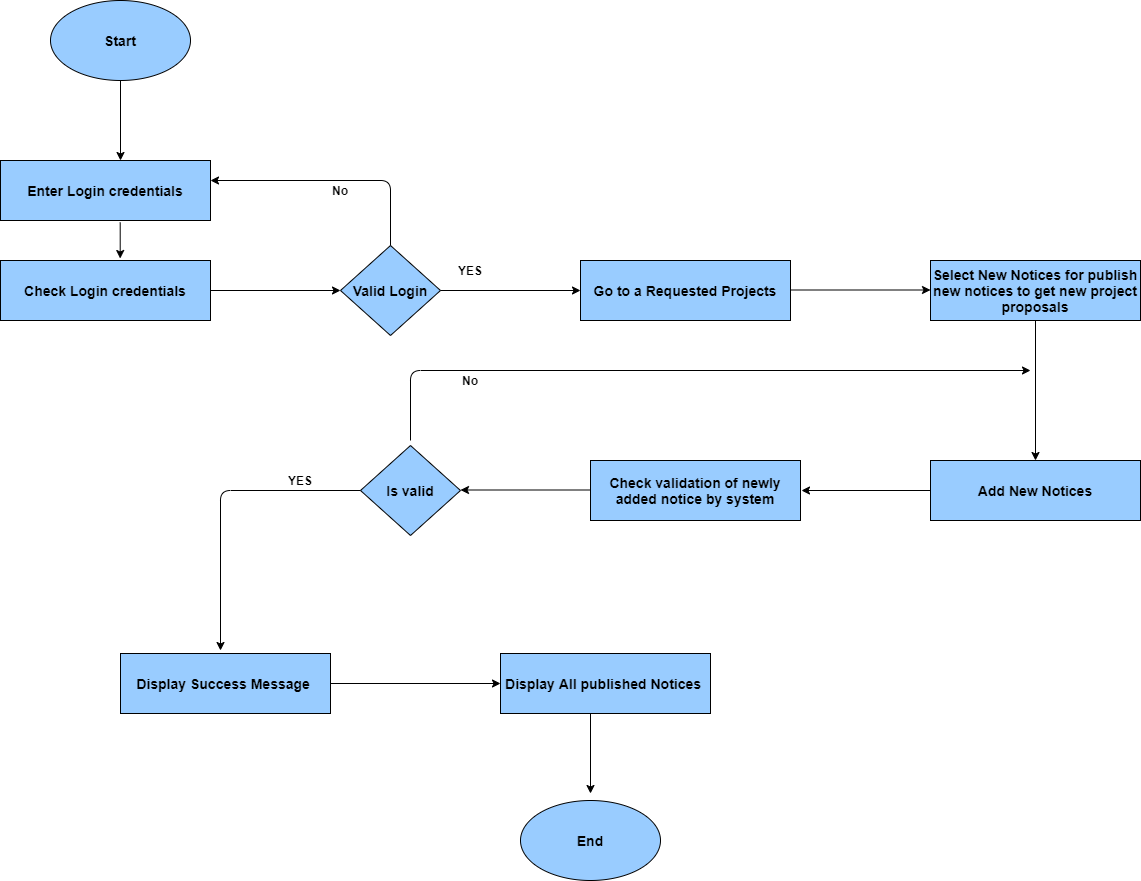

The diagram above was exported from draw.io. Its source (the exported page's mxGraphModel, read from the mxfile embedded in the PNG):
<mxGraphModel dx="1278" dy="2177" grid="1" gridSize="10" guides="1" tooltips="1" connect="1" arrows="1" fold="1" page="1" pageScale="1" pageWidth="1169" pageHeight="1654" math="0" shadow="0">
  <root>
    <mxCell id="XWyKSHBFejD3gjSLMWBs-0" />
    <mxCell id="XWyKSHBFejD3gjSLMWBs-1" parent="XWyKSHBFejD3gjSLMWBs-0" />
    <mxCell id="26OLBZnqwyQ-MaOpuT20-1" value="" style="endArrow=classic;html=1;exitX=0.57;exitY=1.033;exitDx=0;exitDy=0;exitPerimeter=0;entryX=0.57;entryY=-0.033;entryDx=0;entryDy=0;entryPerimeter=0;" edge="1" parent="XWyKSHBFejD3gjSLMWBs-1" source="26OLBZnqwyQ-MaOpuT20-25" target="26OLBZnqwyQ-MaOpuT20-2">
      <mxGeometry width="50" height="50" relative="1" as="geometry">
        <mxPoint x="150" y="-1240" as="sourcePoint" />
        <mxPoint x="160" y="-1190" as="targetPoint" />
      </mxGeometry>
    </mxCell>
    <mxCell id="26OLBZnqwyQ-MaOpuT20-2" value="&lt;font style=&quot;font-size: 14px&quot;&gt;&lt;b&gt;Check Login credentials&lt;/b&gt;&lt;/font&gt;" style="rounded=0;whiteSpace=wrap;html=1;fillColor=#99CCFF;" vertex="1" parent="XWyKSHBFejD3gjSLMWBs-1">
      <mxGeometry x="40" y="-1220" width="210" height="60" as="geometry" />
    </mxCell>
    <mxCell id="26OLBZnqwyQ-MaOpuT20-3" value="" style="endArrow=classic;html=1;exitX=1;exitY=0.5;exitDx=0;exitDy=0;" edge="1" parent="XWyKSHBFejD3gjSLMWBs-1" source="26OLBZnqwyQ-MaOpuT20-2">
      <mxGeometry width="50" height="50" relative="1" as="geometry">
        <mxPoint x="340" y="-1150" as="sourcePoint" />
        <mxPoint x="380" y="-1190" as="targetPoint" />
      </mxGeometry>
    </mxCell>
    <mxCell id="26OLBZnqwyQ-MaOpuT20-4" value="&lt;font style=&quot;font-size: 14px&quot;&gt;&lt;b&gt;Valid Login&lt;/b&gt;&lt;/font&gt;" style="rhombus;whiteSpace=wrap;html=1;fillColor=#99CCFF;" vertex="1" parent="XWyKSHBFejD3gjSLMWBs-1">
      <mxGeometry x="380" y="-1235" width="100" height="90" as="geometry" />
    </mxCell>
    <mxCell id="26OLBZnqwyQ-MaOpuT20-5" value="" style="endArrow=classic;html=1;exitX=1;exitY=0.5;exitDx=0;exitDy=0;" edge="1" parent="XWyKSHBFejD3gjSLMWBs-1" source="26OLBZnqwyQ-MaOpuT20-4">
      <mxGeometry width="50" height="50" relative="1" as="geometry">
        <mxPoint x="590" y="-1150" as="sourcePoint" />
        <mxPoint x="620" y="-1190" as="targetPoint" />
      </mxGeometry>
    </mxCell>
    <mxCell id="26OLBZnqwyQ-MaOpuT20-6" value="&lt;b&gt;YES&lt;/b&gt;" style="text;html=1;strokeColor=none;fillColor=none;align=center;verticalAlign=middle;whiteSpace=wrap;rounded=0;" vertex="1" parent="XWyKSHBFejD3gjSLMWBs-1">
      <mxGeometry x="490" y="-1220" width="40" height="20" as="geometry" />
    </mxCell>
    <mxCell id="26OLBZnqwyQ-MaOpuT20-8" value="" style="edgeStyle=elbowEdgeStyle;elbow=vertical;endArrow=classic;html=1;entryX=1;entryY=0.333;entryDx=0;entryDy=0;entryPerimeter=0;" edge="1" parent="XWyKSHBFejD3gjSLMWBs-1" target="26OLBZnqwyQ-MaOpuT20-25">
      <mxGeometry width="50" height="50" relative="1" as="geometry">
        <mxPoint x="430" y="-1235" as="sourcePoint" />
        <mxPoint x="260" y="-1300" as="targetPoint" />
        <Array as="points">
          <mxPoint x="310" y="-1300" />
          <mxPoint x="350" y="-1300" />
        </Array>
      </mxGeometry>
    </mxCell>
    <mxCell id="26OLBZnqwyQ-MaOpuT20-10" value="&lt;b&gt;No&lt;/b&gt;" style="text;html=1;strokeColor=none;fillColor=none;align=center;verticalAlign=middle;whiteSpace=wrap;rounded=0;" vertex="1" parent="XWyKSHBFejD3gjSLMWBs-1">
      <mxGeometry x="360" y="-1300" width="40" height="20" as="geometry" />
    </mxCell>
    <mxCell id="26OLBZnqwyQ-MaOpuT20-11" value="&lt;font style=&quot;font-size: 14px&quot;&gt;&lt;b&gt;Go to a Requested Projects&lt;/b&gt;&lt;/font&gt;" style="rounded=0;whiteSpace=wrap;html=1;fillColor=#99CCFF;" vertex="1" parent="XWyKSHBFejD3gjSLMWBs-1">
      <mxGeometry x="620" y="-1220" width="210" height="60" as="geometry" />
    </mxCell>
    <mxCell id="26OLBZnqwyQ-MaOpuT20-12" value="" style="endArrow=classic;html=1;exitX=1;exitY=0.5;exitDx=0;exitDy=0;" edge="1" parent="XWyKSHBFejD3gjSLMWBs-1">
      <mxGeometry width="50" height="50" relative="1" as="geometry">
        <mxPoint x="830" y="-1190.5" as="sourcePoint" />
        <mxPoint x="970" y="-1190.5" as="targetPoint" />
      </mxGeometry>
    </mxCell>
    <mxCell id="26OLBZnqwyQ-MaOpuT20-13" value="&lt;span style=&quot;font-size: 14px&quot;&gt;&lt;b&gt;Select New Notices for publish new notices to get new project proposals&lt;/b&gt;&lt;/span&gt;" style="rounded=0;whiteSpace=wrap;html=1;fillColor=#99CCFF;" vertex="1" parent="XWyKSHBFejD3gjSLMWBs-1">
      <mxGeometry x="970" y="-1220" width="210" height="60" as="geometry" />
    </mxCell>
    <mxCell id="26OLBZnqwyQ-MaOpuT20-14" value="" style="endArrow=classic;html=1;exitX=0.5;exitY=1;exitDx=0;exitDy=0;entryX=0.5;entryY=0;entryDx=0;entryDy=0;" edge="1" parent="XWyKSHBFejD3gjSLMWBs-1" source="26OLBZnqwyQ-MaOpuT20-13" target="26OLBZnqwyQ-MaOpuT20-15">
      <mxGeometry width="50" height="50" relative="1" as="geometry">
        <mxPoint x="950" y="-1060" as="sourcePoint" />
        <mxPoint x="1075" y="-1060" as="targetPoint" />
      </mxGeometry>
    </mxCell>
    <mxCell id="26OLBZnqwyQ-MaOpuT20-15" value="&lt;span style=&quot;font-size: 14px&quot;&gt;&lt;b&gt;Add New Notices&lt;/b&gt;&lt;/span&gt;" style="rounded=0;whiteSpace=wrap;html=1;fillColor=#99CCFF;" vertex="1" parent="XWyKSHBFejD3gjSLMWBs-1">
      <mxGeometry x="970" y="-1020" width="210" height="60" as="geometry" />
    </mxCell>
    <mxCell id="26OLBZnqwyQ-MaOpuT20-16" value="" style="endArrow=classic;html=1;exitX=0;exitY=0.5;exitDx=0;exitDy=0;" edge="1" parent="XWyKSHBFejD3gjSLMWBs-1" source="26OLBZnqwyQ-MaOpuT20-15">
      <mxGeometry width="50" height="50" relative="1" as="geometry">
        <mxPoint x="730" y="-980" as="sourcePoint" />
        <mxPoint x="841" y="-990" as="targetPoint" />
      </mxGeometry>
    </mxCell>
    <mxCell id="26OLBZnqwyQ-MaOpuT20-17" value="&lt;span style=&quot;font-size: 14px&quot;&gt;&lt;b&gt;Check validation of newly added notice by system&lt;/b&gt;&lt;/span&gt;" style="rounded=0;whiteSpace=wrap;html=1;fillColor=#99CCFF;" vertex="1" parent="XWyKSHBFejD3gjSLMWBs-1">
      <mxGeometry x="630" y="-1020" width="210" height="60" as="geometry" />
    </mxCell>
    <mxCell id="26OLBZnqwyQ-MaOpuT20-20" value="" style="endArrow=classic;html=1;exitX=0;exitY=0.5;exitDx=0;exitDy=0;" edge="1" parent="XWyKSHBFejD3gjSLMWBs-1">
      <mxGeometry width="50" height="50" relative="1" as="geometry">
        <mxPoint x="630" y="-990.5" as="sourcePoint" />
        <mxPoint x="500" y="-990.5" as="targetPoint" />
      </mxGeometry>
    </mxCell>
    <mxCell id="26OLBZnqwyQ-MaOpuT20-21" value="&lt;font style=&quot;font-size: 14px&quot;&gt;&lt;b&gt;Is valid&lt;/b&gt;&lt;/font&gt;" style="rhombus;whiteSpace=wrap;html=1;fillColor=#99CCFF;" vertex="1" parent="XWyKSHBFejD3gjSLMWBs-1">
      <mxGeometry x="400" y="-1035" width="100" height="90" as="geometry" />
    </mxCell>
    <mxCell id="26OLBZnqwyQ-MaOpuT20-22" value="" style="edgeStyle=elbowEdgeStyle;elbow=vertical;endArrow=classic;html=1;exitX=0;exitY=0.5;exitDx=0;exitDy=0;" edge="1" parent="XWyKSHBFejD3gjSLMWBs-1" source="26OLBZnqwyQ-MaOpuT20-21">
      <mxGeometry width="50" height="50" relative="1" as="geometry">
        <mxPoint x="200" y="-890" as="sourcePoint" />
        <mxPoint x="260" y="-830" as="targetPoint" />
        <Array as="points">
          <mxPoint x="300" y="-990" />
        </Array>
      </mxGeometry>
    </mxCell>
    <mxCell id="26OLBZnqwyQ-MaOpuT20-23" value="&lt;b&gt;YES&lt;/b&gt;" style="text;html=1;strokeColor=none;fillColor=none;align=center;verticalAlign=middle;whiteSpace=wrap;rounded=0;" vertex="1" parent="XWyKSHBFejD3gjSLMWBs-1">
      <mxGeometry x="320" y="-1010" width="40" height="20" as="geometry" />
    </mxCell>
    <mxCell id="26OLBZnqwyQ-MaOpuT20-24" value="&lt;span style=&quot;font-size: 14px&quot;&gt;&lt;b&gt;Display Success Message&amp;nbsp;&lt;/b&gt;&lt;/span&gt;" style="rounded=0;whiteSpace=wrap;html=1;fillColor=#99CCFF;" vertex="1" parent="XWyKSHBFejD3gjSLMWBs-1">
      <mxGeometry x="160" y="-827" width="210" height="60" as="geometry" />
    </mxCell>
    <mxCell id="26OLBZnqwyQ-MaOpuT20-25" value="&lt;font style=&quot;font-size: 14px&quot;&gt;&lt;b&gt;Enter Login&amp;nbsp;&lt;/b&gt;&lt;/font&gt;&lt;b style=&quot;font-size: 14px&quot;&gt;credentials&lt;/b&gt;" style="rounded=0;whiteSpace=wrap;html=1;fillColor=#99CCFF;" vertex="1" parent="XWyKSHBFejD3gjSLMWBs-1">
      <mxGeometry x="40" y="-1320" width="210" height="60" as="geometry" />
    </mxCell>
    <mxCell id="26OLBZnqwyQ-MaOpuT20-26" value="" style="endArrow=classic;html=1;entryX=0.57;entryY=-0.033;entryDx=0;entryDy=0;entryPerimeter=0;exitX=0.5;exitY=1;exitDx=0;exitDy=0;" edge="1" parent="XWyKSHBFejD3gjSLMWBs-1" source="26OLBZnqwyQ-MaOpuT20-29">
      <mxGeometry width="50" height="50" relative="1" as="geometry">
        <mxPoint x="160" y="-1390" as="sourcePoint" />
        <mxPoint x="160.00000000000006" y="-1320" as="targetPoint" />
      </mxGeometry>
    </mxCell>
    <mxCell id="26OLBZnqwyQ-MaOpuT20-29" value="&lt;font style=&quot;font-size: 14px&quot;&gt;&lt;b&gt;Start&lt;/b&gt;&lt;/font&gt;" style="ellipse;whiteSpace=wrap;html=1;fillColor=#99CCFF;" vertex="1" parent="XWyKSHBFejD3gjSLMWBs-1">
      <mxGeometry x="90" y="-1480" width="140" height="80" as="geometry" />
    </mxCell>
    <mxCell id="26OLBZnqwyQ-MaOpuT20-30" value="" style="edgeStyle=elbowEdgeStyle;elbow=horizontal;endArrow=classic;html=1;" edge="1" parent="XWyKSHBFejD3gjSLMWBs-1">
      <mxGeometry width="50" height="50" relative="1" as="geometry">
        <mxPoint x="450" y="-1040" as="sourcePoint" />
        <mxPoint x="1070" y="-1110" as="targetPoint" />
        <Array as="points">
          <mxPoint x="450" y="-1100" />
        </Array>
      </mxGeometry>
    </mxCell>
    <mxCell id="26OLBZnqwyQ-MaOpuT20-31" value="&lt;b&gt;No&lt;/b&gt;" style="text;html=1;strokeColor=none;fillColor=none;align=center;verticalAlign=middle;whiteSpace=wrap;rounded=0;" vertex="1" parent="XWyKSHBFejD3gjSLMWBs-1">
      <mxGeometry x="490" y="-1110" width="40" height="20" as="geometry" />
    </mxCell>
    <mxCell id="26OLBZnqwyQ-MaOpuT20-32" value="" style="endArrow=classic;html=1;exitX=1;exitY=0.5;exitDx=0;exitDy=0;" edge="1" parent="XWyKSHBFejD3gjSLMWBs-1" source="26OLBZnqwyQ-MaOpuT20-24">
      <mxGeometry width="50" height="50" relative="1" as="geometry">
        <mxPoint x="550" y="-780" as="sourcePoint" />
        <mxPoint x="540" y="-797" as="targetPoint" />
      </mxGeometry>
    </mxCell>
    <mxCell id="26OLBZnqwyQ-MaOpuT20-33" value="&lt;span style=&quot;font-size: 14px&quot;&gt;&lt;b&gt;Display All published Notices&amp;nbsp;&lt;/b&gt;&lt;/span&gt;" style="rounded=0;whiteSpace=wrap;html=1;fillColor=#99CCFF;" vertex="1" parent="XWyKSHBFejD3gjSLMWBs-1">
      <mxGeometry x="540" y="-827" width="210" height="60" as="geometry" />
    </mxCell>
    <mxCell id="26OLBZnqwyQ-MaOpuT20-34" value="" style="endArrow=classic;html=1;" edge="1" parent="XWyKSHBFejD3gjSLMWBs-1">
      <mxGeometry width="50" height="50" relative="1" as="geometry">
        <mxPoint x="630" y="-767" as="sourcePoint" />
        <mxPoint x="630" y="-687" as="targetPoint" />
      </mxGeometry>
    </mxCell>
    <mxCell id="26OLBZnqwyQ-MaOpuT20-35" value="&lt;font style=&quot;font-size: 14px&quot;&gt;&lt;b&gt;End&lt;/b&gt;&lt;/font&gt;" style="ellipse;whiteSpace=wrap;html=1;fillColor=#99CCFF;" vertex="1" parent="XWyKSHBFejD3gjSLMWBs-1">
      <mxGeometry x="560" y="-680" width="140" height="80" as="geometry" />
    </mxCell>
  </root>
</mxGraphModel>